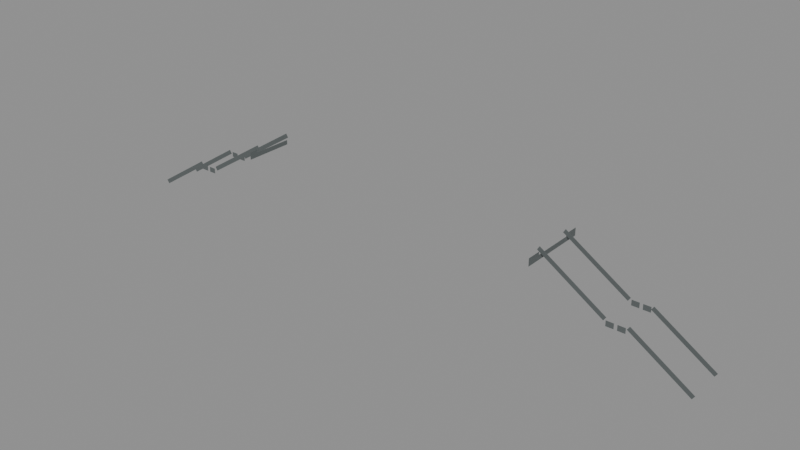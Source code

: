 # Source: addon.blend  (saved by Blender 4.3.32; exported with 4.5.12 LTS)
import bpy
from mathutils import Matrix  # noqa: F401  (used for matrix-valued properties, if any)

bpy.ops.wm.read_factory_settings(use_empty=True)
scene = bpy.context.scene
scene.name = 'P5 inferred14finish faces only'

# ---- collections
col_p5_inferred_finish_faces___external_study_only = bpy.data.collections.new('P5 inferred finish faces — external study only'); scene.collection.children.link(col_p5_inferred_finish_faces___external_study_only)

# ---- materials (node trees are filled in below, after node groups)
mat_paintedstructuralironarrivalsstructure = bpy.data.materials.new('PaintedStructuralIronArrivalsStructure')
mat_paintedstructuralironarrivalsstructure.diffuse_color = (0.105, 0.12, 0.12, 1.0)

# ---- material node trees
mat_paintedstructuralironarrivalsstructure.use_nodes = True; mat_paintedstructuralironarrivalsstructure.node_tree.nodes.clear()
_N = mat_paintedstructuralironarrivalsstructure.node_tree.nodes; _L = mat_paintedstructuralironarrivalsstructure.node_tree.links
n0 = _N.new('ShaderNodeBsdfPrincipled'); n0.name = 'Principled BSDF'; n0.location = (10, 300)
n0.inputs[0].default_value = (0.105, 0.12, 0.12, 1.0)
n0.inputs[2].default_value = 0.55
n1 = _N.new('ShaderNodeOutputMaterial'); n1.name = 'Material Output'; n1.location = (300, 300)
_L.new(n0.outputs[0], n1.inputs[0])
n1.is_active_output = True

# ---- meshes
me_p5finish_west_flight1_side_plus_mesh = bpy.data.meshes.new('P5Finish west flight1 side-plus mesh')
me_p5finish_west_flight1_side_plus_mesh.from_pydata([(-73.27, -13.78, -3.275), (-76.96, -13.78, -5.618), (-76.83, -13.78, -5.829), (-73.13, -13.78, -3.486), (-73.27, -13.77, -3.275), (-76.96, -13.77, -5.618), (-76.83, -13.77, -5.829), (-73.13, -13.77, -3.486)], [], [(1, 2, 3, 0), (7, 6, 5, 4), (4, 5, 1, 0), (5, 6, 2, 1), (6, 7, 3, 2), (7, 4, 0, 3)])
_uv = me_p5finish_west_flight1_side_plus_mesh.uv_layers.new(name='ArchitecturalUV')
_uv.uv.foreach_set('vector', [-51.31, -3.745, -51.22, -3.886, -48.76, -2.324, -48.84, -2.183, -48.76, -2.324, -51.22, -3.886, -51.31, -3.745, -48.84, -2.183, -48.84, -9.18, -51.31, -9.18, -51.31, -9.185, -48.84, -9.185, -9.18, -3.745, -9.18, -3.886, -9.185, -3.886, -9.185, -3.745, -51.22, -9.18, -48.76, -9.18, -48.76, -9.185, -51.22, -9.185, -9.18, -2.324, -9.18, -2.183, -9.185, -2.183, -9.185, -2.324])
me_p5finish_west_flight1_side_plus_mesh.materials.append(mat_paintedstructuralironarrivalsstructure)
me_p5finish_west_flight1_side_plus_mesh.update()
me_p5finish_west_flight1_side_minus_mesh = bpy.data.meshes.new('P5Finish west flight1 side-minus mesh')
me_p5finish_west_flight1_side_minus_mesh.from_pydata([(-73.27, -11.56, -3.275), (-76.96, -11.56, -5.618), (-76.83, -11.56, -5.829), (-73.13, -11.56, -3.486), (-73.27, -11.57, -3.275), (-76.96, -11.57, -5.618), (-76.83, -11.57, -5.829), (-73.13, -11.57, -3.486)], [], [(0, 3, 2, 1), (4, 5, 6, 7), (0, 1, 5, 4), (1, 2, 6, 5), (2, 3, 7, 6), (3, 0, 4, 7)])
_uv = me_p5finish_west_flight1_side_minus_mesh.uv_layers.new(name='ArchitecturalUV')
_uv.uv.foreach_set('vector', [-48.84, -2.183, -48.76, -2.324, -51.22, -3.886, -51.31, -3.745, -48.84, -2.183, -51.31, -3.745, -51.22, -3.886, -48.76, -2.324, -48.84, -7.705, -51.31, -7.705, -51.31, -7.71, -48.84, -7.71, -7.705, -3.745, -7.705, -3.886, -7.71, -3.886, -7.71, -3.745, -51.22, -7.705, -48.76, -7.705, -48.76, -7.71, -51.22, -7.71, -7.705, -2.324, -7.705, -2.183, -7.71, -2.183, -7.71, -2.324])
me_p5finish_west_flight1_side_minus_mesh.materials.append(mat_paintedstructuralironarrivalsstructure)
me_p5finish_west_flight1_side_minus_mesh.update()
me_p5finish_west_flight2_side_plus_mesh = bpy.data.meshes.new('P5Finish west flight2 side-plus mesh')
me_p5finish_west_flight2_side_plus_mesh.from_pydata([(-78.16, -13.78, -5.618), (-81.57, -13.78, -7.793), (-81.43, -13.78, -8.004), (-78.02, -13.78, -5.828), (-78.16, -13.77, -5.618), (-81.57, -13.77, -7.793), (-81.43, -13.77, -8.004), (-78.02, -13.77, -5.828)], [], [(1, 2, 3, 0), (7, 6, 5, 4), (4, 5, 1, 0), (5, 6, 2, 1), (6, 7, 3, 2), (7, 4, 0, 3)])
_uv = me_p5finish_west_flight2_side_plus_mesh.uv_layers.new(name='ArchitecturalUV')
_uv.uv.foreach_set('vector', [-54.38, -5.195, -54.29, -5.336, -52.02, -3.886, -52.11, -3.745, -52.02, -3.886, -54.29, -5.336, -54.38, -5.195, -52.11, -3.745, -52.11, -9.18, -54.38, -9.18, -54.38, -9.185, -52.11, -9.185, -9.18, -5.195, -9.18, -5.336, -9.185, -5.336, -9.185, -5.195, -54.29, -9.18, -52.02, -9.18, -52.02, -9.185, -54.29, -9.185, -9.18, -3.886, -9.18, -3.745, -9.185, -3.745, -9.185, -3.886])
me_p5finish_west_flight2_side_plus_mesh.materials.append(mat_paintedstructuralironarrivalsstructure)
me_p5finish_west_flight2_side_plus_mesh.update()
me_p5finish_west_flight2_side_minus_mesh = bpy.data.meshes.new('P5Finish west flight2 side-minus mesh')
me_p5finish_west_flight2_side_minus_mesh.from_pydata([(-78.16, -11.56, -5.618), (-81.57, -11.56, -7.793), (-81.43, -11.56, -8.004), (-78.02, -11.56, -5.828), (-78.16, -11.57, -5.618), (-81.57, -11.57, -7.793), (-81.43, -11.57, -8.004), (-78.02, -11.57, -5.828)], [], [(0, 3, 2, 1), (4, 5, 6, 7), (0, 1, 5, 4), (1, 2, 6, 5), (2, 3, 7, 6), (3, 0, 4, 7)])
_uv = me_p5finish_west_flight2_side_minus_mesh.uv_layers.new(name='ArchitecturalUV')
_uv.uv.foreach_set('vector', [-52.11, -3.745, -52.02, -3.886, -54.29, -5.336, -54.38, -5.195, -52.11, -3.745, -54.38, -5.195, -54.29, -5.336, -52.02, -3.886, -52.11, -7.705, -54.38, -7.705, -54.38, -7.71, -52.11, -7.71, -7.705, -5.195, -7.705, -5.336, -7.71, -5.336, -7.71, -5.195, -54.29, -7.705, -52.02, -7.705, -52.02, -7.71, -54.29, -7.71, -7.705, -3.886, -7.705, -3.745, -7.71, -3.745, -7.71, -3.886])
me_p5finish_west_flight2_side_minus_mesh.materials.append(mat_paintedstructuralironarrivalsstructure)
me_p5finish_west_flight2_side_minus_mesh.update()
me_p5finish_west_landing_side_minus_mesh = bpy.data.meshes.new('P5Finish west landing side-minus mesh')
me_p5finish_west_landing_side_minus_mesh.from_pydata([(-78.0, -11.5, -6.033), (-77.58, -11.5, -6.033), (-77.58, -11.5, -5.733), (-78.0, -11.5, -5.733), (-78.0, -11.51, -6.033), (-77.58, -11.51, -6.033), (-77.58, -11.51, -5.733), (-78.0, -11.51, -5.733), (-77.4, -11.5, -6.033), (-76.98, -11.5, -6.033), (-76.98, -11.5, -5.733), (-77.4, -11.5, -5.733), (-77.4, -11.51, -6.033), (-76.98, -11.51, -6.033), (-76.98, -11.51, -5.733), (-77.4, -11.51, -5.733)], [], [(0, 3, 2, 1), (4, 5, 6, 7), (0, 1, 5, 4), (1, 2, 6, 5), (2, 3, 7, 6), (3, 0, 4, 7), (8, 11, 10, 9), (12, 13, 14, 15), (8, 9, 13, 12), (9, 10, 14, 13), (10, 11, 15, 14), (11, 8, 12, 15)])
_uv = me_p5finish_west_landing_side_minus_mesh.uv_layers.new(name='ArchitecturalUV')
_uv.uv.foreach_set('vector', [-52.0, -4.022, -52.0, -3.822, -51.72, -3.822, -51.72, -4.022, -52.0, -4.022, -51.72, -4.022, -51.72, -3.822, -52.0, -3.822, -52.0, -7.665, -51.72, -7.665, -51.72, -7.67, -52.0, -7.67, -7.665, -4.022, -7.665, -3.822, -7.67, -3.822, -7.67, -4.022, -51.72, -7.665, -52.0, -7.665, -52.0, -7.67, -51.72, -7.67, -7.665, -3.822, -7.665, -4.022, -7.67, -4.022, -7.67, -3.822, -51.6, -4.022, -51.6, -3.822, -51.32, -3.822, -51.32, -4.022, -51.6, -4.022, -51.32, -4.022, -51.32, -3.822, -51.6, -3.822, -51.6, -7.665, -51.32, -7.665, -51.32, -7.67, -51.6, -7.67, -7.665, -4.022, -7.665, -3.822, -7.67, -3.822, -7.67, -4.022, -51.32, -7.665, -51.6, -7.665, -51.6, -7.67, -51.32, -7.67, -7.665, -3.822, -7.665, -4.022, -7.67, -4.022, -7.67, -3.822])
me_p5finish_west_landing_side_minus_mesh.materials.append(mat_paintedstructuralironarrivalsstructure)
me_p5finish_west_landing_side_minus_mesh.update()
me_p5finish_west_landing_side_plus_mesh = bpy.data.meshes.new('P5Finish west landing side-plus mesh')
me_p5finish_west_landing_side_plus_mesh.from_pydata([(-78.0, -13.83, -6.033), (-77.58, -13.83, -6.033), (-77.58, -13.83, -5.733), (-78.0, -13.83, -5.733), (-78.0, -13.84, -6.033), (-77.58, -13.84, -6.033), (-77.58, -13.84, -5.733), (-78.0, -13.84, -5.733), (-77.4, -13.83, -6.033), (-76.98, -13.83, -6.033), (-76.98, -13.83, -5.733), (-77.4, -13.83, -5.733), (-77.4, -13.84, -6.033), (-76.98, -13.84, -6.033), (-76.98, -13.84, -5.733), (-77.4, -13.84, -5.733)], [], [(0, 3, 2, 1), (4, 5, 6, 7), (0, 1, 5, 4), (1, 2, 6, 5), (2, 3, 7, 6), (3, 0, 4, 7), (8, 11, 10, 9), (12, 13, 14, 15), (8, 9, 13, 12), (9, 10, 14, 13), (10, 11, 15, 14), (11, 8, 12, 15)])
_uv = me_p5finish_west_landing_side_plus_mesh.uv_layers.new(name='ArchitecturalUV')
_uv.uv.foreach_set('vector', [-52.0, -4.022, -52.0, -3.822, -51.72, -3.822, -51.72, -4.022, -52.0, -4.022, -51.72, -4.022, -51.72, -3.822, -52.0, -3.822, -52.0, -9.22, -51.72, -9.22, -51.72, -9.225, -52.0, -9.225, -9.22, -4.022, -9.22, -3.822, -9.225, -3.822, -9.225, -4.022, -51.72, -9.22, -52.0, -9.22, -52.0, -9.225, -51.72, -9.225, -9.22, -3.822, -9.22, -4.022, -9.225, -4.022, -9.225, -3.822, -51.6, -4.022, -51.6, -3.822, -51.32, -3.822, -51.32, -4.022, -51.6, -4.022, -51.32, -4.022, -51.32, -3.822, -51.6, -3.822, -51.6, -9.22, -51.32, -9.22, -51.32, -9.225, -51.6, -9.225, -9.22, -4.022, -9.22, -3.822, -9.225, -3.822, -9.225, -4.022, -51.32, -9.22, -51.6, -9.22, -51.6, -9.225, -51.32, -9.225, -9.22, -3.822, -9.22, -4.022, -9.225, -4.022, -9.225, -3.822])
me_p5finish_west_landing_side_plus_mesh.materials.append(mat_paintedstructuralironarrivalsstructure)
me_p5finish_west_landing_side_plus_mesh.update()
me_p5finish_east_flight1_side_plus_mesh = bpy.data.meshes.new('P5Finish east flight1 side-plus mesh')
me_p5finish_east_flight1_side_plus_mesh.from_pydata([(-54.98, -13.7, -3.486), (-51.29, -13.7, -5.829), (-51.15, -13.7, -5.618), (-54.85, -13.7, -3.275), (-54.98, -13.69, -3.486), (-51.29, -13.69, -5.829), (-51.15, -13.69, -5.618), (-54.85, -13.69, -3.275)], [], [(1, 2, 3, 0), (7, 6, 5, 4), (4, 5, 1, 0), (5, 6, 2, 1), (6, 7, 3, 2), (7, 4, 0, 3)])
_uv = me_p5finish_east_flight1_side_plus_mesh.uv_layers.new(name='ArchitecturalUV')
_uv.uv.foreach_set('vector', [-34.19, -3.886, -34.1, -3.745, -36.56, -2.183, -36.65, -2.324, -36.56, -2.183, -34.1, -3.745, -34.19, -3.886, -36.65, -2.324, -36.65, -9.129, -34.19, -9.129, -34.19, -9.134, -36.65, -9.134, -9.129, -3.886, -9.129, -3.745, -9.134, -3.745, -9.134, -3.886, -34.1, -9.129, -36.56, -9.129, -36.56, -9.134, -34.1, -9.134, -9.129, -2.183, -9.129, -2.324, -9.134, -2.324, -9.134, -2.183])
me_p5finish_east_flight1_side_plus_mesh.materials.append(mat_paintedstructuralironarrivalsstructure)
me_p5finish_east_flight1_side_plus_mesh.update()
me_p5finish_east_flight1_side_minus_mesh = bpy.data.meshes.new('P5Finish east flight1 side-minus mesh')
me_p5finish_east_flight1_side_minus_mesh.from_pydata([(-54.98, -11.48, -3.486), (-51.29, -11.48, -5.829), (-51.15, -11.48, -5.618), (-54.85, -11.48, -3.275), (-54.98, -11.49, -3.486), (-51.29, -11.49, -5.829), (-51.15, -11.49, -5.618), (-54.85, -11.49, -3.275)], [], [(0, 3, 2, 1), (4, 5, 6, 7), (0, 1, 5, 4), (1, 2, 6, 5), (2, 3, 7, 6), (3, 0, 4, 7)])
_uv = me_p5finish_east_flight1_side_minus_mesh.uv_layers.new(name='ArchitecturalUV')
_uv.uv.foreach_set('vector', [-36.65, -2.324, -36.56, -2.183, -34.1, -3.745, -34.19, -3.886, -36.65, -2.324, -34.19, -3.886, -34.1, -3.745, -36.56, -2.183, -36.65, -7.654, -34.19, -7.654, -34.19, -7.659, -36.65, -7.659, -7.654, -3.886, -7.654, -3.745, -7.659, -3.745, -7.659, -3.886, -34.1, -7.654, -36.56, -7.654, -36.56, -7.659, -34.1, -7.659, -7.654, -2.183, -7.654, -2.324, -7.659, -2.324, -7.659, -2.183])
me_p5finish_east_flight1_side_minus_mesh.materials.append(mat_paintedstructuralironarrivalsstructure)
me_p5finish_east_flight1_side_minus_mesh.update()
me_p5finish_east_flight2_side_plus_mesh = bpy.data.meshes.new('P5Finish east flight2 side-plus mesh')
me_p5finish_east_flight2_side_plus_mesh.from_pydata([(-50.09, -13.7, -5.828), (-46.68, -13.7, -8.004), (-46.54, -13.7, -7.793), (-49.95, -13.7, -5.618), (-50.09, -13.69, -5.828), (-46.68, -13.69, -8.004), (-46.54, -13.69, -7.793), (-49.95, -13.69, -5.618)], [], [(1, 2, 3, 0), (7, 6, 5, 4), (4, 5, 1, 0), (5, 6, 2, 1), (6, 7, 3, 2), (7, 4, 0, 3)])
_uv = me_p5finish_east_flight2_side_plus_mesh.uv_layers.new(name='ArchitecturalUV')
_uv.uv.foreach_set('vector', [-31.12, -5.336, -31.03, -5.195, -33.3, -3.745, -33.39, -3.886, -33.3, -3.745, -31.03, -5.195, -31.12, -5.336, -33.39, -3.886, -33.39, -9.129, -31.12, -9.129, -31.12, -9.134, -33.39, -9.134, -9.129, -5.336, -9.129, -5.195, -9.134, -5.195, -9.134, -5.336, -31.03, -9.129, -33.3, -9.129, -33.3, -9.134, -31.03, -9.134, -9.129, -3.745, -9.129, -3.886, -9.134, -3.886, -9.134, -3.745])
me_p5finish_east_flight2_side_plus_mesh.materials.append(mat_paintedstructuralironarrivalsstructure)
me_p5finish_east_flight2_side_plus_mesh.update()
me_p5finish_east_flight2_side_minus_mesh = bpy.data.meshes.new('P5Finish east flight2 side-minus mesh')
me_p5finish_east_flight2_side_minus_mesh.from_pydata([(-50.09, -11.48, -5.828), (-46.68, -11.48, -8.004), (-46.54, -11.48, -7.793), (-49.95, -11.48, -5.618), (-50.09, -11.49, -5.828), (-46.68, -11.49, -8.004), (-46.54, -11.49, -7.793), (-49.95, -11.49, -5.618)], [], [(0, 3, 2, 1), (4, 5, 6, 7), (0, 1, 5, 4), (1, 2, 6, 5), (2, 3, 7, 6), (3, 0, 4, 7)])
_uv = me_p5finish_east_flight2_side_minus_mesh.uv_layers.new(name='ArchitecturalUV')
_uv.uv.foreach_set('vector', [-33.39, -3.886, -33.3, -3.745, -31.03, -5.195, -31.12, -5.336, -33.39, -3.886, -31.12, -5.336, -31.03, -5.195, -33.3, -3.745, -33.39, -7.654, -31.12, -7.654, -31.12, -7.659, -33.39, -7.659, -7.654, -5.336, -7.654, -5.195, -7.659, -5.195, -7.659, -5.336, -31.03, -7.654, -33.3, -7.654, -33.3, -7.659, -31.03, -7.659, -7.654, -3.745, -7.654, -3.886, -7.659, -3.886, -7.659, -3.745])
me_p5finish_east_flight2_side_minus_mesh.materials.append(mat_paintedstructuralironarrivalsstructure)
me_p5finish_east_flight2_side_minus_mesh.update()
me_p5finish_east_landing_side_minus_mesh = bpy.data.meshes.new('P5Finish east landing side-minus mesh')
me_p5finish_east_landing_side_minus_mesh.from_pydata([(-51.13, -11.42, -6.033), (-50.71, -11.42, -6.033), (-50.71, -11.42, -5.733), (-51.13, -11.42, -5.733), (-51.13, -11.43, -6.033), (-50.71, -11.43, -6.033), (-50.71, -11.43, -5.733), (-51.13, -11.43, -5.733), (-50.53, -11.42, -6.033), (-50.11, -11.42, -6.033), (-50.11, -11.42, -5.733), (-50.53, -11.42, -5.733), (-50.53, -11.43, -6.033), (-50.11, -11.43, -6.033), (-50.11, -11.43, -5.733), (-50.53, -11.43, -5.733)], [], [(0, 3, 2, 1), (4, 5, 6, 7), (0, 1, 5, 4), (1, 2, 6, 5), (2, 3, 7, 6), (3, 0, 4, 7), (8, 11, 10, 9), (12, 13, 14, 15), (8, 9, 13, 12), (9, 10, 14, 13), (10, 11, 15, 14), (11, 8, 12, 15)])
_uv = me_p5finish_east_landing_side_minus_mesh.uv_layers.new(name='ArchitecturalUV')
_uv.uv.foreach_set('vector', [-34.09, -4.022, -34.09, -3.822, -33.81, -3.822, -33.81, -4.022, -34.09, -4.022, -33.81, -4.022, -33.81, -3.822, -34.09, -3.822, -34.09, -7.614, -33.81, -7.614, -33.81, -7.619, -34.09, -7.619, -7.614, -4.022, -7.614, -3.822, -7.619, -3.822, -7.619, -4.022, -33.81, -7.614, -34.09, -7.614, -34.09, -7.619, -33.81, -7.619, -7.614, -3.822, -7.614, -4.022, -7.619, -4.022, -7.619, -3.822, -33.69, -4.022, -33.69, -3.822, -33.41, -3.822, -33.41, -4.022, -33.69, -4.022, -33.41, -4.022, -33.41, -3.822, -33.69, -3.822, -33.69, -7.614, -33.41, -7.614, -33.41, -7.619, -33.69, -7.619, -7.614, -4.022, -7.614, -3.822, -7.619, -3.822, -7.619, -4.022, -33.41, -7.614, -33.69, -7.614, -33.69, -7.619, -33.41, -7.619, -7.614, -3.822, -7.614, -4.022, -7.619, -4.022, -7.619, -3.822])
me_p5finish_east_landing_side_minus_mesh.materials.append(mat_paintedstructuralironarrivalsstructure)
me_p5finish_east_landing_side_minus_mesh.update()
me_p5finish_east_landing_side_plus_mesh = bpy.data.meshes.new('P5Finish east landing side-plus mesh')
me_p5finish_east_landing_side_plus_mesh.from_pydata([(-51.13, -13.75, -6.033), (-50.71, -13.75, -6.033), (-50.71, -13.75, -5.733), (-51.13, -13.75, -5.733), (-51.13, -13.76, -6.033), (-50.71, -13.76, -6.033), (-50.71, -13.76, -5.733), (-51.13, -13.76, -5.733), (-50.53, -13.75, -6.033), (-50.11, -13.75, -6.033), (-50.11, -13.75, -5.733), (-50.53, -13.75, -5.733), (-50.53, -13.76, -6.033), (-50.11, -13.76, -6.033), (-50.11, -13.76, -5.733), (-50.53, -13.76, -5.733)], [], [(0, 3, 2, 1), (4, 5, 6, 7), (0, 1, 5, 4), (1, 2, 6, 5), (2, 3, 7, 6), (3, 0, 4, 7), (8, 11, 10, 9), (12, 13, 14, 15), (8, 9, 13, 12), (9, 10, 14, 13), (10, 11, 15, 14), (11, 8, 12, 15)])
_uv = me_p5finish_east_landing_side_plus_mesh.uv_layers.new(name='ArchitecturalUV')
_uv.uv.foreach_set('vector', [-34.09, -4.022, -34.09, -3.822, -33.81, -3.822, -33.81, -4.022, -34.09, -4.022, -33.81, -4.022, -33.81, -3.822, -34.09, -3.822, -34.09, -9.169, -33.81, -9.169, -33.81, -9.174, -34.09, -9.174, -9.169, -4.022, -9.169, -3.822, -9.174, -3.822, -9.174, -4.022, -33.81, -9.169, -34.09, -9.169, -34.09, -9.174, -33.81, -9.174, -9.169, -3.822, -9.169, -4.022, -9.174, -4.022, -9.174, -3.822, -33.69, -4.022, -33.69, -3.822, -33.41, -3.822, -33.41, -4.022, -33.69, -4.022, -33.41, -4.022, -33.41, -3.822, -33.69, -3.822, -33.69, -9.169, -33.41, -9.169, -33.41, -9.174, -33.69, -9.174, -9.169, -4.022, -9.169, -3.822, -9.174, -3.822, -9.174, -4.022, -33.41, -9.169, -33.69, -9.169, -33.69, -9.174, -33.41, -9.174, -9.169, -3.822, -9.169, -4.022, -9.174, -4.022, -9.174, -3.822])
me_p5finish_east_landing_side_plus_mesh.materials.append(mat_paintedstructuralironarrivalsstructure)
me_p5finish_east_landing_side_plus_mesh.update()
me_p5finish_west_gallery_fascia_mesh = bpy.data.meshes.new('P5Finish west gallery fascia mesh')
me_p5finish_west_gallery_fascia_mesh.from_pydata([(-73.29, -11.51, -3.955), (-73.29, -13.84, -3.955), (-73.29, -13.84, -3.69), (-73.29, -11.51, -3.69), (-73.28, -11.51, -3.955), (-73.28, -13.84, -3.955), (-73.28, -13.84, -3.69), (-73.28, -11.51, -3.69), (-73.29, -14.33, -3.955), (-73.29, -14.33, -3.69), (-73.28, -14.33, -3.955), (-73.28, -14.33, -3.69), (-73.29, -14.33, -3.525), (-73.29, -13.84, -3.525), (-73.28, -14.33, -3.525), (-73.28, -13.84, -3.525)], [], [(0, 1, 2, 3), (7, 6, 5, 4), (0, 4, 5, 1), (2, 6, 7, 3), (3, 7, 4, 0), (1, 8, 9, 2), (6, 11, 10, 5), (1, 5, 10, 8), (8, 10, 11, 9), (2, 9, 12, 13), (15, 14, 11, 6), (9, 11, 14, 12), (12, 14, 15, 13), (13, 15, 6, 2)])
_uv = me_p5finish_west_gallery_fascia_mesh.uv_layers.new(name='ArchitecturalUV')
_uv.uv.foreach_set('vector', [-7.676, -2.637, -9.225, -2.637, -9.225, -2.46, -7.676, -2.46, -7.676, -2.46, -9.225, -2.46, -9.225, -2.637, -7.676, -2.637, -48.86, -7.676, -48.85, -7.676, -48.85, -9.225, -48.86, -9.225, -48.86, -9.225, -48.85, -9.225, -48.85, -7.676, -48.86, -7.676, -48.86, -2.46, -48.85, -2.46, -48.85, -2.637, -48.86, -2.637, -9.225, -2.637, -9.555, -2.637, -9.555, -2.46, -9.225, -2.46, -9.225, -2.46, -9.555, -2.46, -9.555, -2.637, -9.225, -2.637, -48.86, -9.225, -48.85, -9.225, -48.85, -9.555, -48.86, -9.555, -48.86, -2.637, -48.85, -2.637, -48.85, -2.46, -48.86, -2.46, -9.225, -2.46, -9.555, -2.46, -9.555, -2.35, -9.225, -2.35, -9.225, -2.35, -9.555, -2.35, -9.555, -2.46, -9.225, -2.46, -48.86, -2.46, -48.85, -2.46, -48.85, -2.35, -48.86, -2.35, -48.86, -9.555, -48.85, -9.555, -48.85, -9.225, -48.86, -9.225, -48.86, -2.35, -48.85, -2.35, -48.85, -2.46, -48.86, -2.46])
me_p5finish_west_gallery_fascia_mesh.materials.append(mat_paintedstructuralironarrivalsstructure)
me_p5finish_west_gallery_fascia_mesh.update()
me_p5finish_east_gallery_fascia_mesh = bpy.data.meshes.new('P5Finish east gallery fascia mesh')
me_p5finish_east_gallery_fascia_mesh.from_pydata([(-54.82, -10.62, -3.955), (-54.82, -11.42, -3.955), (-54.82, -11.42, -3.69), (-54.82, -10.62, -3.69), (-54.83, -10.62, -3.955), (-54.83, -11.42, -3.955), (-54.83, -11.42, -3.69), (-54.83, -10.62, -3.69), (-54.82, -11.42, -3.525), (-54.82, -10.62, -3.525), (-54.83, -11.42, -3.525), (-54.83, -10.62, -3.525), (-54.82, -13.76, -3.955), (-54.82, -13.76, -3.69), (-54.83, -13.76, -3.955), (-54.83, -13.76, -3.69), (-54.82, -14.58, -3.955), (-54.82, -14.58, -3.69), (-54.83, -14.58, -3.955), (-54.83, -14.58, -3.69), (-54.82, -14.58, -3.525), (-54.82, -13.76, -3.525), (-54.83, -14.58, -3.525), (-54.83, -13.76, -3.525)], [], [(3, 2, 1, 0), (4, 5, 6, 7), (1, 5, 4, 0), (0, 4, 7, 3), (9, 8, 2, 3), (7, 6, 10, 11), (8, 10, 6, 2), (9, 11, 10, 8), (3, 7, 11, 9), (2, 13, 12, 1), (5, 14, 15, 6), (12, 14, 5, 1), (2, 6, 15, 13), (13, 17, 16, 12), (14, 18, 19, 15), (16, 18, 14, 12), (17, 19, 18, 16), (21, 20, 17, 13), (15, 19, 22, 23), (20, 22, 19, 17), (21, 23, 22, 20), (13, 15, 23, 21)])
_uv = me_p5finish_east_gallery_fascia_mesh.uv_layers.new(name='ArchitecturalUV')
_uv.uv.foreach_set('vector', [-7.078, -2.46, -7.614, -2.46, -7.614, -2.637, -7.078, -2.637, -7.078, -2.637, -7.614, -2.637, -7.614, -2.46, -7.078, -2.46, -36.55, -7.614, -36.55, -7.614, -36.55, -7.078, -36.55, -7.078, -36.55, -2.637, -36.55, -2.637, -36.55, -2.46, -36.55, -2.46, -7.078, -2.35, -7.614, -2.35, -7.614, -2.46, -7.078, -2.46, -7.078, -2.46, -7.614, -2.46, -7.614, -2.35, -7.078, -2.35, -36.55, -2.35, -36.55, -2.35, -36.55, -2.46, -36.55, -2.46, -36.55, -7.078, -36.55, -7.078, -36.55, -7.614, -36.55, -7.614, -36.55, -2.46, -36.55, -2.46, -36.55, -2.35, -36.55, -2.35, -7.614, -2.46, -9.174, -2.46, -9.174, -2.637, -7.614, -2.637, -7.614, -2.637, -9.174, -2.637, -9.174, -2.46, -7.614, -2.46, -36.55, -9.174, -36.55, -9.174, -36.55, -7.614, -36.55, -7.614, -36.55, -7.614, -36.55, -7.614, -36.55, -9.174, -36.55, -9.174, -9.174, -2.46, -9.721, -2.46, -9.721, -2.637, -9.174, -2.637, -9.174, -2.637, -9.721, -2.637, -9.721, -2.46, -9.174, -2.46, -36.55, -9.721, -36.55, -9.721, -36.55, -9.174, -36.55, -9.174, -36.55, -2.46, -36.55, -2.46, -36.55, -2.637, -36.55, -2.637, -9.174, -2.35, -9.721, -2.35, -9.721, -2.46, -9.174, -2.46, -9.174, -2.46, -9.721, -2.46, -9.721, -2.35, -9.174, -2.35, -36.55, -2.35, -36.55, -2.35, -36.55, -2.46, -36.55, -2.46, -36.55, -9.174, -36.55, -9.174, -36.55, -9.721, -36.55, -9.721, -36.55, -2.46, -36.55, -2.46, -36.55, -2.35, -36.55, -2.35])
me_p5finish_east_gallery_fascia_mesh.materials.append(mat_paintedstructuralironarrivalsstructure)
me_p5finish_east_gallery_fascia_mesh.update()

# ---- objects
ob_p5finish_west_flight1_side_plus = bpy.data.objects.new('P5Finish west flight1 side-plus', me_p5finish_west_flight1_side_plus_mesh)
ob_p5finish_west_flight1_side_minus = bpy.data.objects.new('P5Finish west flight1 side-minus', me_p5finish_west_flight1_side_minus_mesh)
ob_p5finish_west_flight2_side_plus = bpy.data.objects.new('P5Finish west flight2 side-plus', me_p5finish_west_flight2_side_plus_mesh)
ob_p5finish_west_flight2_side_minus = bpy.data.objects.new('P5Finish west flight2 side-minus', me_p5finish_west_flight2_side_minus_mesh)
ob_p5finish_west_landing_side_minus = bpy.data.objects.new('P5Finish west landing side-minus', me_p5finish_west_landing_side_minus_mesh)
ob_p5finish_west_landing_side_plus = bpy.data.objects.new('P5Finish west landing side-plus', me_p5finish_west_landing_side_plus_mesh)
ob_p5finish_east_flight1_side_plus = bpy.data.objects.new('P5Finish east flight1 side-plus', me_p5finish_east_flight1_side_plus_mesh)
ob_p5finish_east_flight1_side_minus = bpy.data.objects.new('P5Finish east flight1 side-minus', me_p5finish_east_flight1_side_minus_mesh)
ob_p5finish_east_flight2_side_plus = bpy.data.objects.new('P5Finish east flight2 side-plus', me_p5finish_east_flight2_side_plus_mesh)
ob_p5finish_east_flight2_side_minus = bpy.data.objects.new('P5Finish east flight2 side-minus', me_p5finish_east_flight2_side_minus_mesh)
ob_p5finish_east_landing_side_minus = bpy.data.objects.new('P5Finish east landing side-minus', me_p5finish_east_landing_side_minus_mesh)
ob_p5finish_east_landing_side_plus = bpy.data.objects.new('P5Finish east landing side-plus', me_p5finish_east_landing_side_plus_mesh)
ob_p5finish_west_gallery_fascia = bpy.data.objects.new('P5Finish west gallery fascia', me_p5finish_west_gallery_fascia_mesh)
ob_p5finish_east_gallery_fascia = bpy.data.objects.new('P5Finish east gallery fascia', me_p5finish_east_gallery_fascia_mesh)

# ---- transforms, parenting, visibility, modifiers, constraints
ob_p5finish_west_flight1_side_plus.location = (0.0, 0.0, 0.0)
ob_p5finish_west_flight1_side_minus.location = (0.0, 0.0, 0.0)
ob_p5finish_west_flight2_side_plus.location = (0.0, 0.0, 0.0)
ob_p5finish_west_flight2_side_minus.location = (0.0, 0.0, 0.0)
ob_p5finish_west_landing_side_minus.location = (0.0, 0.0, 0.0)
ob_p5finish_west_landing_side_plus.location = (0.0, 0.0, 0.0)
ob_p5finish_east_flight1_side_plus.location = (0.0, 0.0, 0.0)
ob_p5finish_east_flight1_side_minus.location = (0.0, 0.0, 0.0)
ob_p5finish_east_flight2_side_plus.location = (0.0, 0.0, 0.0)
ob_p5finish_east_flight2_side_minus.location = (0.0, 0.0, 0.0)
ob_p5finish_east_landing_side_minus.location = (0.0, 0.0, 0.0)
ob_p5finish_east_landing_side_plus.location = (0.0, 0.0, 0.0)
ob_p5finish_west_gallery_fascia.location = (0.0, 0.0, 0.0)
ob_p5finish_east_gallery_fascia.location = (0.0, 0.0, 0.0)

# ---- collection membership
col_p5_inferred_finish_faces___external_study_only.objects.link(ob_p5finish_west_flight1_side_plus)
col_p5_inferred_finish_faces___external_study_only.objects.link(ob_p5finish_west_flight1_side_minus)
col_p5_inferred_finish_faces___external_study_only.objects.link(ob_p5finish_west_flight2_side_plus)
col_p5_inferred_finish_faces___external_study_only.objects.link(ob_p5finish_west_flight2_side_minus)
col_p5_inferred_finish_faces___external_study_only.objects.link(ob_p5finish_west_landing_side_minus)
col_p5_inferred_finish_faces___external_study_only.objects.link(ob_p5finish_west_landing_side_plus)
col_p5_inferred_finish_faces___external_study_only.objects.link(ob_p5finish_east_flight1_side_plus)
col_p5_inferred_finish_faces___external_study_only.objects.link(ob_p5finish_east_flight1_side_minus)
col_p5_inferred_finish_faces___external_study_only.objects.link(ob_p5finish_east_flight2_side_plus)
col_p5_inferred_finish_faces___external_study_only.objects.link(ob_p5finish_east_flight2_side_minus)
col_p5_inferred_finish_faces___external_study_only.objects.link(ob_p5finish_east_landing_side_minus)
col_p5_inferred_finish_faces___external_study_only.objects.link(ob_p5finish_east_landing_side_plus)
col_p5_inferred_finish_faces___external_study_only.objects.link(ob_p5finish_west_gallery_fascia)
col_p5_inferred_finish_faces___external_study_only.objects.link(ob_p5finish_east_gallery_fascia)

# ---- scene / render settings (as saved in the file)
scene.frame_start = 1; scene.frame_end = 250; scene.frame_set(1)
scene.render.engine = 'BLENDER_WORKBENCH'
scene.render.image_settings.exr_codec = 'NONE'
scene.render.simplify_subdivision_render = 0
scene.render.simplify_child_particles_render = 0.0
scene.eevee.use_volume_custom_range = False
scene.eevee.use_fast_gi = False
scene.eevee.use_shadows = False
scene.view_settings.white_balance_temperature = 0.0
scene.view_settings.white_balance_tint = 0.0
scene.view_settings.white_balance_whitepoint = (2.97, 0.5193, -0.0414)
bpy.context.view_layer.update()

# ---- added for rendering (the .blend has no active camera and no usable light): camera, sun + grey world if the file has none
cam_auto = bpy.data.cameras.new('AutoCamera')
cam_auto.lens = 50.0
cam_auto.sensor_width = 36.0
cam_auto.clip_end = 1000.0
ob_auto_camera = bpy.data.objects.new('AutoCamera', cam_auto)
scene.collection.objects.link(ob_auto_camera)
ob_auto_camera.location = (-31.1531, -52.0829, 20.683)
ob_auto_camera.rotation_euler = (1.09748, -7.21219e-08, 0.694738)
scene.camera = ob_auto_camera
light_auto_sun = bpy.data.lights.new('AutoSun', 'SUN')
light_auto_sun.energy = 3.0
light_auto_sun.angle = 0.0523599
ob_auto_sun = bpy.data.objects.new('AutoSun', light_auto_sun)
scene.collection.objects.link(ob_auto_sun)
ob_auto_sun.rotation_euler = (0.872665, 0.174533, 0.523599)
if scene.world is None:
    world_auto = bpy.data.worlds.new('AutoWorld')
    world_auto.color = (0.3, 0.3, 0.3)
    scene.world = world_auto
bpy.context.view_layer.update()

